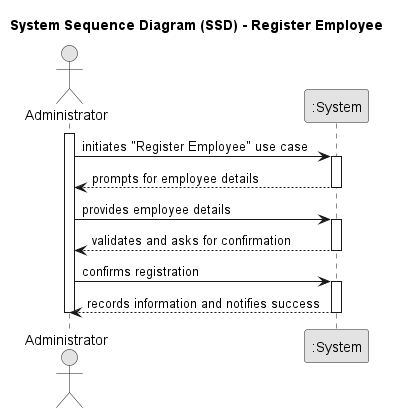

The diagram above was rendered by PlantUML. Its source (embedded in the PNG):
@startuml
skinparam monochrome true
skinparam packageStyle rectangle
skinparam shadowing false

title System Sequence Diagram (SSD) - Register Employee

actor "Administrator" as Admin
participant ":System" as System

activate Admin
    Admin -> System : initiates "Register Employee" use case
    activate System
        System --> Admin : prompts for employee details
    deactivate System

    Admin -> System : provides employee details
    activate System
        System --> Admin : validates and asks for confirmation
    deactivate System

    Admin -> System : confirms registration
    activate System
        System --> Admin : records information and notifies success
    deactivate System
deactivate Admin

@enduml